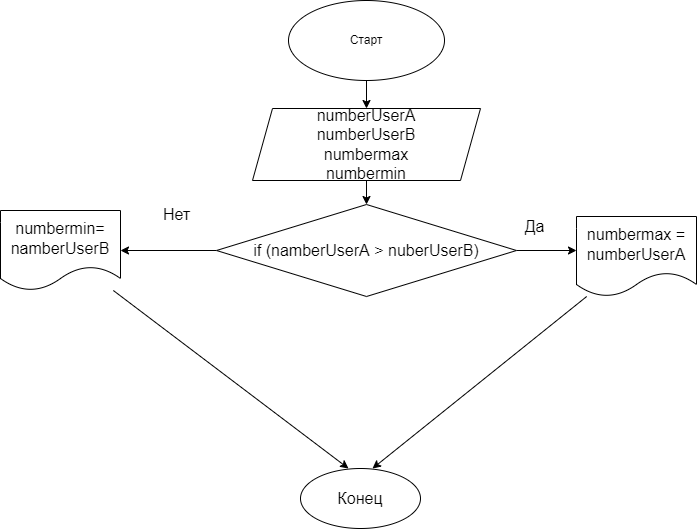

The diagram above was exported from draw.io. Its source (the exported page's mxGraphModel, read from the mxfile embedded in the PNG):
<mxGraphModel dx="741" dy="478" grid="1" gridSize="12" guides="1" tooltips="1" connect="1" arrows="1" fold="1" page="1" pageScale="1" pageWidth="1169" pageHeight="827" background="none" math="0" shadow="0">
  <root>
    <mxCell id="0" />
    <mxCell id="1" parent="0" />
    <mxCell id="6" value="" style="edgeStyle=none;html=1;fontSize=16;" edge="1" parent="1" source="3" target="4">
      <mxGeometry relative="1" as="geometry" />
    </mxCell>
    <mxCell id="3" value="Старт" style="ellipse;whiteSpace=wrap;html=1;" vertex="1" parent="1">
      <mxGeometry x="504" y="48" width="156" height="80" as="geometry" />
    </mxCell>
    <mxCell id="12" value="" style="edgeStyle=none;html=1;fontSize=16;" edge="1" parent="1" source="4" target="11">
      <mxGeometry relative="1" as="geometry" />
    </mxCell>
    <mxCell id="4" value="numberUserA&lt;br&gt;numberUserB&lt;br&gt;numbermax&lt;br&gt;numbermin" style="shape=parallelogram;perimeter=parallelogramPerimeter;whiteSpace=wrap;html=1;fixedSize=1;fontSize=16;" vertex="1" parent="1">
      <mxGeometry x="468" y="156" width="228" height="72" as="geometry" />
    </mxCell>
    <mxCell id="13" style="edgeStyle=none;html=1;fontSize=16;" edge="1" parent="1" source="11">
      <mxGeometry relative="1" as="geometry">
        <mxPoint x="792" y="298" as="targetPoint" />
      </mxGeometry>
    </mxCell>
    <mxCell id="17" value="" style="edgeStyle=none;html=1;fontSize=16;" edge="1" parent="1" source="11" target="16">
      <mxGeometry relative="1" as="geometry" />
    </mxCell>
    <mxCell id="11" value="if (namberUserA &amp;gt; nuberUserB)" style="rhombus;whiteSpace=wrap;html=1;fontSize=16;" vertex="1" parent="1">
      <mxGeometry x="432" y="252" width="300" height="92" as="geometry" />
    </mxCell>
    <mxCell id="14" value="Да" style="text;html=1;align=center;verticalAlign=middle;resizable=0;points=[];autosize=1;strokeColor=none;fillColor=none;fontSize=16;" vertex="1" parent="1">
      <mxGeometry x="732" y="262" width="36" height="24" as="geometry" />
    </mxCell>
    <mxCell id="20" style="edgeStyle=none;html=1;fontSize=16;" edge="1" parent="1" source="15">
      <mxGeometry relative="1" as="geometry">
        <mxPoint x="588" y="516" as="targetPoint" />
      </mxGeometry>
    </mxCell>
    <mxCell id="15" value="numbermax = numberUserA" style="shape=document;whiteSpace=wrap;html=1;boundedLbl=1;fontSize=16;" vertex="1" parent="1">
      <mxGeometry x="792" y="264" width="120" height="80" as="geometry" />
    </mxCell>
    <mxCell id="19" style="edgeStyle=none;html=1;fontSize=16;" edge="1" parent="1" source="16">
      <mxGeometry relative="1" as="geometry">
        <mxPoint x="564" y="516" as="targetPoint" />
      </mxGeometry>
    </mxCell>
    <mxCell id="16" value="numbermin=&lt;br&gt;namberUserB" style="shape=document;whiteSpace=wrap;html=1;boundedLbl=1;fontSize=16;" vertex="1" parent="1">
      <mxGeometry x="216" y="258" width="120" height="80" as="geometry" />
    </mxCell>
    <mxCell id="18" value="Нет" style="text;html=1;align=center;verticalAlign=middle;resizable=0;points=[];autosize=1;strokeColor=none;fillColor=none;fontSize=16;" vertex="1" parent="1">
      <mxGeometry x="368" y="250" width="48" height="24" as="geometry" />
    </mxCell>
    <mxCell id="21" value="Конец" style="ellipse;whiteSpace=wrap;html=1;fontSize=16;" vertex="1" parent="1">
      <mxGeometry x="516" y="516" width="120" height="60" as="geometry" />
    </mxCell>
  </root>
</mxGraphModel>